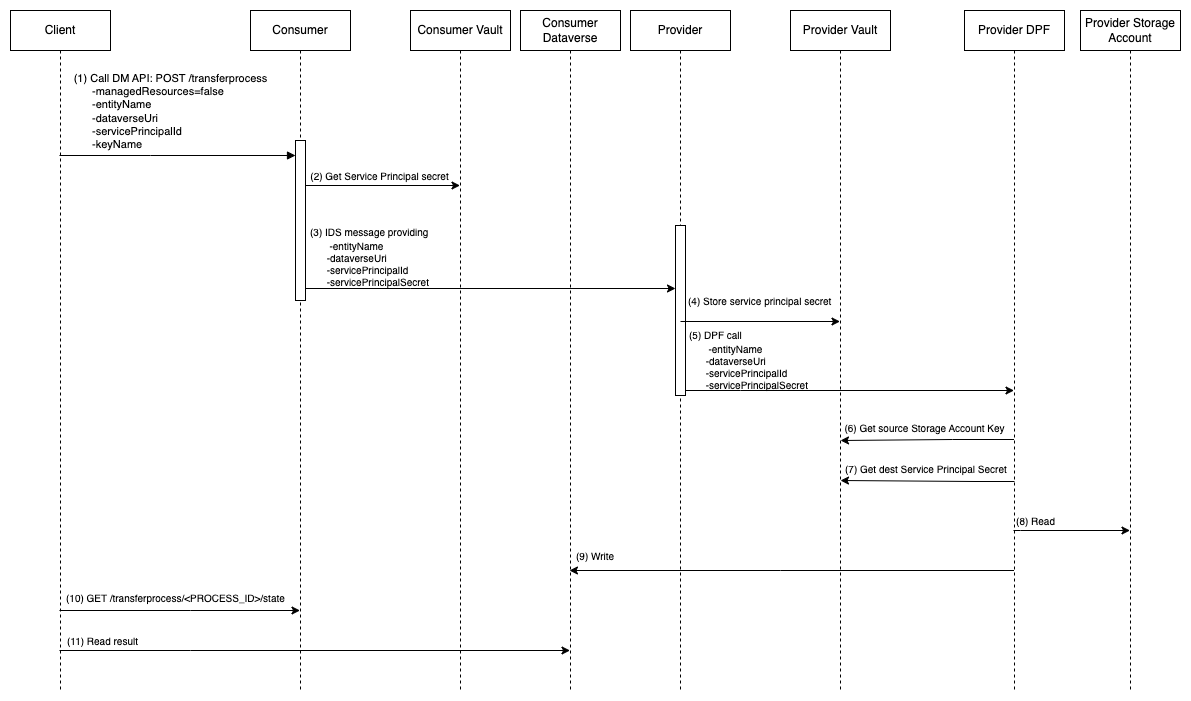

The diagram above was exported from draw.io. Its source (the exported page's mxGraphModel, read from the mxfile embedded in the PNG):
<mxGraphModel dx="1914" dy="935" grid="1" gridSize="10" guides="1" tooltips="1" connect="1" arrows="1" fold="1" page="1" pageScale="1" pageWidth="850" pageHeight="1100" math="0" shadow="0">
  <root>
    <mxCell id="0" />
    <mxCell id="1" parent="0" />
    <mxCell id="aM9ryv3xv72pqoxQDRHE-1" value="Client" style="shape=umlLifeline;perimeter=lifelinePerimeter;whiteSpace=wrap;html=1;container=0;dropTarget=0;collapsible=0;recursiveResize=0;outlineConnect=0;portConstraint=eastwest;newEdgeStyle={&quot;edgeStyle&quot;:&quot;elbowEdgeStyle&quot;,&quot;elbow&quot;:&quot;vertical&quot;,&quot;curved&quot;:0,&quot;rounded&quot;:0};" parent="1" vertex="1">
      <mxGeometry x="40" y="40" width="100" height="680" as="geometry" />
    </mxCell>
    <mxCell id="aM9ryv3xv72pqoxQDRHE-5" value="Consumer" style="shape=umlLifeline;perimeter=lifelinePerimeter;whiteSpace=wrap;html=1;container=0;dropTarget=0;collapsible=0;recursiveResize=0;outlineConnect=0;portConstraint=eastwest;newEdgeStyle={&quot;edgeStyle&quot;:&quot;elbowEdgeStyle&quot;,&quot;elbow&quot;:&quot;vertical&quot;,&quot;curved&quot;:0,&quot;rounded&quot;:0};" parent="1" vertex="1">
      <mxGeometry x="280" y="40" width="100" height="680" as="geometry" />
    </mxCell>
    <mxCell id="aM9ryv3xv72pqoxQDRHE-6" value="" style="html=1;points=[];perimeter=orthogonalPerimeter;outlineConnect=0;targetShapes=umlLifeline;portConstraint=eastwest;newEdgeStyle={&quot;edgeStyle&quot;:&quot;elbowEdgeStyle&quot;,&quot;elbow&quot;:&quot;vertical&quot;,&quot;curved&quot;:0,&quot;rounded&quot;:0};" parent="aM9ryv3xv72pqoxQDRHE-5" vertex="1">
      <mxGeometry x="45" y="130" width="10" height="160" as="geometry" />
    </mxCell>
    <mxCell id="aM9ryv3xv72pqoxQDRHE-7" value="&lt;div style=&quot;text-align: left;&quot;&gt;&lt;br&gt;&lt;/div&gt;" style="html=1;verticalAlign=bottom;endArrow=block;edgeStyle=elbowEdgeStyle;elbow=horizontal;curved=0;rounded=0;" parent="1" source="aM9ryv3xv72pqoxQDRHE-1" edge="1">
      <mxGeometry relative="1" as="geometry">
        <mxPoint x="95" y="185" as="sourcePoint" />
        <Array as="points">
          <mxPoint x="180" y="185" />
        </Array>
        <mxPoint x="325" y="185" as="targetPoint" />
      </mxGeometry>
    </mxCell>
    <mxCell id="ocuZFHWDMAUwqHqFcq6j-1" value="Consumer Vault" style="shape=umlLifeline;perimeter=lifelinePerimeter;whiteSpace=wrap;html=1;container=0;dropTarget=0;collapsible=0;recursiveResize=0;outlineConnect=0;portConstraint=eastwest;newEdgeStyle={&quot;edgeStyle&quot;:&quot;elbowEdgeStyle&quot;,&quot;elbow&quot;:&quot;vertical&quot;,&quot;curved&quot;:0,&quot;rounded&quot;:0};" parent="1" vertex="1">
      <mxGeometry x="440" y="40" width="100" height="680" as="geometry" />
    </mxCell>
    <mxCell id="ocuZFHWDMAUwqHqFcq6j-3" value="Consumer Dataverse" style="shape=umlLifeline;perimeter=lifelinePerimeter;whiteSpace=wrap;html=1;container=0;dropTarget=0;collapsible=0;recursiveResize=0;outlineConnect=0;portConstraint=eastwest;newEdgeStyle={&quot;edgeStyle&quot;:&quot;elbowEdgeStyle&quot;,&quot;elbow&quot;:&quot;vertical&quot;,&quot;curved&quot;:0,&quot;rounded&quot;:0};" parent="1" vertex="1">
      <mxGeometry x="550" y="40" width="100" height="680" as="geometry" />
    </mxCell>
    <mxCell id="ocuZFHWDMAUwqHqFcq6j-5" value="Provider" style="shape=umlLifeline;perimeter=lifelinePerimeter;whiteSpace=wrap;html=1;container=0;dropTarget=0;collapsible=0;recursiveResize=0;outlineConnect=0;portConstraint=eastwest;newEdgeStyle={&quot;edgeStyle&quot;:&quot;elbowEdgeStyle&quot;,&quot;elbow&quot;:&quot;vertical&quot;,&quot;curved&quot;:0,&quot;rounded&quot;:0};" parent="1" vertex="1">
      <mxGeometry x="660" y="40" width="100" height="680" as="geometry" />
    </mxCell>
    <mxCell id="ocuZFHWDMAUwqHqFcq6j-6" value="" style="html=1;points=[];perimeter=orthogonalPerimeter;outlineConnect=0;targetShapes=umlLifeline;portConstraint=eastwest;newEdgeStyle={&quot;edgeStyle&quot;:&quot;elbowEdgeStyle&quot;,&quot;elbow&quot;:&quot;vertical&quot;,&quot;curved&quot;:0,&quot;rounded&quot;:0};" parent="ocuZFHWDMAUwqHqFcq6j-5" vertex="1">
      <mxGeometry x="45" y="215" width="10" height="170" as="geometry" />
    </mxCell>
    <mxCell id="ocuZFHWDMAUwqHqFcq6j-7" value="Provider Vault" style="shape=umlLifeline;perimeter=lifelinePerimeter;whiteSpace=wrap;html=1;container=0;dropTarget=0;collapsible=0;recursiveResize=0;outlineConnect=0;portConstraint=eastwest;newEdgeStyle={&quot;edgeStyle&quot;:&quot;elbowEdgeStyle&quot;,&quot;elbow&quot;:&quot;vertical&quot;,&quot;curved&quot;:0,&quot;rounded&quot;:0};" parent="1" vertex="1">
      <mxGeometry x="820" y="40" width="100" height="680" as="geometry" />
    </mxCell>
    <mxCell id="ocuZFHWDMAUwqHqFcq6j-9" value="Provider DPF" style="shape=umlLifeline;perimeter=lifelinePerimeter;whiteSpace=wrap;html=1;container=0;dropTarget=0;collapsible=0;recursiveResize=0;outlineConnect=0;portConstraint=eastwest;newEdgeStyle={&quot;edgeStyle&quot;:&quot;elbowEdgeStyle&quot;,&quot;elbow&quot;:&quot;vertical&quot;,&quot;curved&quot;:0,&quot;rounded&quot;:0};" parent="1" vertex="1">
      <mxGeometry x="994" y="40" width="100" height="680" as="geometry" />
    </mxCell>
    <mxCell id="ocuZFHWDMAUwqHqFcq6j-11" value="Provider Storage Account" style="shape=umlLifeline;perimeter=lifelinePerimeter;whiteSpace=wrap;html=1;container=0;dropTarget=0;collapsible=0;recursiveResize=0;outlineConnect=0;portConstraint=eastwest;newEdgeStyle={&quot;edgeStyle&quot;:&quot;elbowEdgeStyle&quot;,&quot;elbow&quot;:&quot;vertical&quot;,&quot;curved&quot;:0,&quot;rounded&quot;:0};" parent="1" vertex="1">
      <mxGeometry x="1110" y="40" width="100" height="680" as="geometry" />
    </mxCell>
    <mxCell id="ocuZFHWDMAUwqHqFcq6j-14" value="" style="endArrow=classic;html=1;rounded=0;" parent="1" target="ocuZFHWDMAUwqHqFcq6j-1" edge="1">
      <mxGeometry width="50" height="50" relative="1" as="geometry">
        <mxPoint x="335.0000000000001" y="215" as="sourcePoint" />
        <mxPoint x="469.4999999999998" y="215" as="targetPoint" />
      </mxGeometry>
    </mxCell>
    <mxCell id="ocuZFHWDMAUwqHqFcq6j-18" value="&lt;font style=&quot;font-size: 10px;&quot;&gt;(2) Get Service Principal secret&lt;/font&gt;" style="text;html=1;align=center;verticalAlign=middle;resizable=0;points=[];autosize=1;strokeColor=none;fillColor=none;" parent="1" vertex="1">
      <mxGeometry x="329" y="191" width="160" height="30" as="geometry" />
    </mxCell>
    <mxCell id="ocuZFHWDMAUwqHqFcq6j-19" value="" style="endArrow=classic;html=1;rounded=0;" parent="1" target="ocuZFHWDMAUwqHqFcq6j-6" edge="1">
      <mxGeometry width="50" height="50" relative="1" as="geometry">
        <mxPoint x="335.0000000000001" y="318" as="sourcePoint" />
        <mxPoint x="700" y="320" as="targetPoint" />
        <Array as="points">
          <mxPoint x="440" y="318" />
        </Array>
      </mxGeometry>
    </mxCell>
    <mxCell id="ocuZFHWDMAUwqHqFcq6j-20" value="&lt;font style=&quot;font-size: 10px;&quot;&gt;(3) IDS message providing&lt;br&gt;&lt;div style=&quot;border-color: var(--border-color);&quot;&gt;&amp;nbsp; &amp;nbsp; &amp;nbsp;&lt;span style=&quot;background-color: initial;&quot;&gt;&amp;nbsp; -entityName&lt;/span&gt;&lt;/div&gt;&lt;div style=&quot;border-color: var(--border-color);&quot;&gt;&amp;nbsp; &amp;nbsp; &amp;nbsp; -dataverseUri&lt;/div&gt;&lt;div style=&quot;border-color: var(--border-color);&quot;&gt;&amp;nbsp; &amp;nbsp; &amp;nbsp; -servicePrincipalId&lt;/div&gt;&lt;div style=&quot;border-color: var(--border-color);&quot;&gt;&amp;nbsp; &amp;nbsp; &amp;nbsp; -servicePrincipalSecret&lt;/div&gt;&lt;/font&gt;" style="text;html=1;align=left;verticalAlign=middle;resizable=0;points=[];autosize=1;strokeColor=none;fillColor=none;" parent="1" vertex="1">
      <mxGeometry x="338" y="246" width="140" height="80" as="geometry" />
    </mxCell>
    <mxCell id="ocuZFHWDMAUwqHqFcq6j-21" value="" style="endArrow=classic;html=1;rounded=0;" parent="1" target="ocuZFHWDMAUwqHqFcq6j-7" edge="1">
      <mxGeometry width="50" height="50" relative="1" as="geometry">
        <mxPoint x="710" y="351" as="sourcePoint" />
        <mxPoint x="840" y="351" as="targetPoint" />
      </mxGeometry>
    </mxCell>
    <mxCell id="ocuZFHWDMAUwqHqFcq6j-22" value="&lt;font style=&quot;font-size: 10px;&quot;&gt;(4) Store service principal secret&lt;/font&gt;" style="text;html=1;align=left;verticalAlign=middle;resizable=0;points=[];autosize=1;strokeColor=none;fillColor=none;" parent="1" vertex="1">
      <mxGeometry x="716" y="316" width="170" height="30" as="geometry" />
    </mxCell>
    <mxCell id="ocuZFHWDMAUwqHqFcq6j-24" value="" style="endArrow=classic;html=1;rounded=0;" parent="1" source="ocuZFHWDMAUwqHqFcq6j-6" target="ocuZFHWDMAUwqHqFcq6j-9" edge="1">
      <mxGeometry width="50" height="50" relative="1" as="geometry">
        <mxPoint x="780" y="380" as="sourcePoint" />
        <mxPoint x="830" y="330" as="targetPoint" />
        <Array as="points">
          <mxPoint x="770" y="420" />
        </Array>
      </mxGeometry>
    </mxCell>
    <mxCell id="ocuZFHWDMAUwqHqFcq6j-25" value="&lt;font style=&quot;font-size: 10px;&quot;&gt;(5) DPF call&lt;br&gt;&lt;div style=&quot;border-color: var(--border-color);&quot;&gt;&amp;nbsp; &amp;nbsp; &amp;nbsp;&lt;span style=&quot;background-color: initial;&quot;&gt;&amp;nbsp; -entityName&lt;/span&gt;&lt;/div&gt;&lt;div style=&quot;border-color: var(--border-color);&quot;&gt;&amp;nbsp; &amp;nbsp; &amp;nbsp; -dataverseUri&lt;/div&gt;&lt;div style=&quot;border-color: var(--border-color);&quot;&gt;&amp;nbsp; &amp;nbsp; &amp;nbsp; -servicePrincipalId&lt;/div&gt;&lt;div style=&quot;border-color: var(--border-color);&quot;&gt;&amp;nbsp; &amp;nbsp; &amp;nbsp; -servicePrincipalSecret&lt;/div&gt;&lt;/font&gt;" style="text;html=1;align=left;verticalAlign=middle;resizable=0;points=[];autosize=1;strokeColor=none;fillColor=none;" parent="1" vertex="1">
      <mxGeometry x="717" y="349" width="140" height="80" as="geometry" />
    </mxCell>
    <mxCell id="ocuZFHWDMAUwqHqFcq6j-26" value="" style="endArrow=classic;html=1;rounded=0;" parent="1" source="ocuZFHWDMAUwqHqFcq6j-9" edge="1">
      <mxGeometry width="50" height="50" relative="1" as="geometry">
        <mxPoint x="1021.5" y="469" as="sourcePoint" />
        <mxPoint x="870" y="470" as="targetPoint" />
        <Array as="points">
          <mxPoint x="982" y="469" />
        </Array>
      </mxGeometry>
    </mxCell>
    <mxCell id="ocuZFHWDMAUwqHqFcq6j-27" value="&lt;font style=&quot;font-size: 10px;&quot;&gt;(6) Get source Storage Account Key&lt;/font&gt;" style="text;html=1;align=center;verticalAlign=middle;resizable=0;points=[];autosize=1;strokeColor=none;fillColor=none;" parent="1" vertex="1">
      <mxGeometry x="864" y="443" width="180" height="30" as="geometry" />
    </mxCell>
    <mxCell id="ocuZFHWDMAUwqHqFcq6j-28" value="&lt;font style=&quot;font-size: 10px;&quot;&gt;(7) Get dest Service Principal Secret&lt;/font&gt;" style="text;html=1;align=left;verticalAlign=middle;resizable=0;points=[];autosize=1;strokeColor=none;fillColor=none;" parent="1" vertex="1">
      <mxGeometry x="873" y="484" width="190" height="30" as="geometry" />
    </mxCell>
    <mxCell id="ocuZFHWDMAUwqHqFcq6j-30" value="" style="endArrow=classic;html=1;rounded=0;" parent="1" edge="1">
      <mxGeometry width="50" height="50" relative="1" as="geometry">
        <mxPoint x="1044" y="511" as="sourcePoint" />
        <mxPoint x="870" y="510" as="targetPoint" />
        <Array as="points">
          <mxPoint x="1004.5" y="511" />
        </Array>
      </mxGeometry>
    </mxCell>
    <mxCell id="ocuZFHWDMAUwqHqFcq6j-31" value="" style="endArrow=classic;html=1;rounded=0;" parent="1" source="ocuZFHWDMAUwqHqFcq6j-9" target="ocuZFHWDMAUwqHqFcq6j-11" edge="1">
      <mxGeometry width="50" height="50" relative="1" as="geometry">
        <mxPoint x="800" y="420" as="sourcePoint" />
        <mxPoint x="1070" y="540" as="targetPoint" />
        <Array as="points">
          <mxPoint x="1050" y="560" />
        </Array>
      </mxGeometry>
    </mxCell>
    <mxCell id="ocuZFHWDMAUwqHqFcq6j-32" value="&lt;font style=&quot;font-size: 10px;&quot;&gt;(8) Read&lt;/font&gt;" style="text;html=1;align=center;verticalAlign=middle;resizable=0;points=[];autosize=1;strokeColor=none;fillColor=none;" parent="1" vertex="1">
      <mxGeometry x="1035" y="536" width="60" height="30" as="geometry" />
    </mxCell>
    <mxCell id="ocuZFHWDMAUwqHqFcq6j-33" value="" style="endArrow=classic;html=1;rounded=0;" parent="1" source="ocuZFHWDMAUwqHqFcq6j-9" target="ocuZFHWDMAUwqHqFcq6j-3" edge="1">
      <mxGeometry width="50" height="50" relative="1" as="geometry">
        <mxPoint x="580" y="480" as="sourcePoint" />
        <mxPoint x="630" y="430" as="targetPoint" />
        <Array as="points">
          <mxPoint x="810" y="600" />
        </Array>
      </mxGeometry>
    </mxCell>
    <mxCell id="ocuZFHWDMAUwqHqFcq6j-34" value="&lt;font style=&quot;font-size: 10px;&quot;&gt;(9) Write&lt;/font&gt;" style="text;html=1;align=left;verticalAlign=middle;resizable=0;points=[];autosize=1;strokeColor=none;fillColor=none;" parent="1" vertex="1">
      <mxGeometry x="604" y="571" width="60" height="30" as="geometry" />
    </mxCell>
    <mxCell id="ocuZFHWDMAUwqHqFcq6j-35" value="" style="endArrow=classic;html=1;rounded=0;" parent="1" source="aM9ryv3xv72pqoxQDRHE-1" target="aM9ryv3xv72pqoxQDRHE-5" edge="1">
      <mxGeometry width="50" height="50" relative="1" as="geometry">
        <mxPoint x="420" y="500" as="sourcePoint" />
        <mxPoint x="330" y="450" as="targetPoint" />
        <Array as="points">
          <mxPoint x="220" y="640" />
        </Array>
      </mxGeometry>
    </mxCell>
    <mxCell id="ocuZFHWDMAUwqHqFcq6j-36" value="&lt;font style=&quot;font-size: 10px;&quot;&gt;(10) GET /transferprocess/&amp;lt;PROCESS_ID&amp;gt;/state&lt;/font&gt;" style="text;html=1;align=left;verticalAlign=middle;resizable=0;points=[];autosize=1;strokeColor=none;fillColor=none;" parent="1" vertex="1">
      <mxGeometry x="94" y="613" width="240" height="30" as="geometry" />
    </mxCell>
    <mxCell id="ocuZFHWDMAUwqHqFcq6j-38" value="" style="endArrow=classic;html=1;rounded=0;" parent="1" source="aM9ryv3xv72pqoxQDRHE-1" target="ocuZFHWDMAUwqHqFcq6j-3" edge="1">
      <mxGeometry width="50" height="50" relative="1" as="geometry">
        <mxPoint x="100" y="650" as="sourcePoint" />
        <mxPoint x="340" y="650" as="targetPoint" />
        <Array as="points">
          <mxPoint x="220" y="680" />
        </Array>
      </mxGeometry>
    </mxCell>
    <mxCell id="ocuZFHWDMAUwqHqFcq6j-39" value="&lt;font style=&quot;font-size: 10px;&quot;&gt;(11) Read result&lt;/font&gt;" style="text;html=1;align=left;verticalAlign=middle;resizable=0;points=[];autosize=1;strokeColor=none;fillColor=none;" parent="1" vertex="1">
      <mxGeometry x="95" y="656" width="90" height="30" as="geometry" />
    </mxCell>
    <mxCell id="ocuZFHWDMAUwqHqFcq6j-40" value="&lt;div style=&quot;border-color: var(--border-color); text-align: left; font-size: 11px;&quot;&gt;&lt;font style=&quot;font-size: 11px;&quot;&gt;(1) Call DM API: POST /transferprocess&lt;/font&gt;&lt;/div&gt;&lt;div style=&quot;border-color: var(--border-color); text-align: left; font-size: 11px;&quot;&gt;&lt;font style=&quot;font-size: 11px;&quot;&gt;&amp;nbsp; &amp;nbsp; &amp;nbsp; -managedResources=false&lt;/font&gt;&lt;/div&gt;&lt;div style=&quot;border-color: var(--border-color); text-align: left; font-size: 11px;&quot;&gt;&lt;font style=&quot;font-size: 11px;&quot;&gt;&amp;nbsp; &amp;nbsp; &amp;nbsp; -entityName&lt;/font&gt;&lt;/div&gt;&lt;div style=&quot;border-color: var(--border-color); text-align: left; font-size: 11px;&quot;&gt;&lt;font style=&quot;font-size: 11px;&quot;&gt;&amp;nbsp; &amp;nbsp; &amp;nbsp; -dataverseUri&lt;/font&gt;&lt;/div&gt;&lt;div style=&quot;border-color: var(--border-color); text-align: left; font-size: 11px;&quot;&gt;&lt;font style=&quot;font-size: 11px;&quot;&gt;&amp;nbsp; &amp;nbsp; &amp;nbsp; -servicePrincipalId&lt;/font&gt;&lt;/div&gt;&lt;div style=&quot;border-color: var(--border-color); text-align: left; font-size: 11px;&quot;&gt;&lt;font style=&quot;font-size: 11px;&quot;&gt;&amp;nbsp; &amp;nbsp; &amp;nbsp; -keyName&lt;/font&gt;&lt;/div&gt;" style="text;html=1;align=center;verticalAlign=middle;resizable=0;points=[];autosize=1;strokeColor=none;fillColor=none;" parent="1" vertex="1">
      <mxGeometry x="90" y="96" width="220" height="90" as="geometry" />
    </mxCell>
    <mxCell id="ocuZFHWDMAUwqHqFcq6j-41" value="" style="edgeStyle=elbowEdgeStyle;rounded=0;orthogonalLoop=1;jettySize=auto;html=1;elbow=vertical;curved=0;" parent="1" source="ocuZFHWDMAUwqHqFcq6j-6" target="ocuZFHWDMAUwqHqFcq6j-25" edge="1">
      <mxGeometry relative="1" as="geometry" />
    </mxCell>
  </root>
</mxGraphModel>